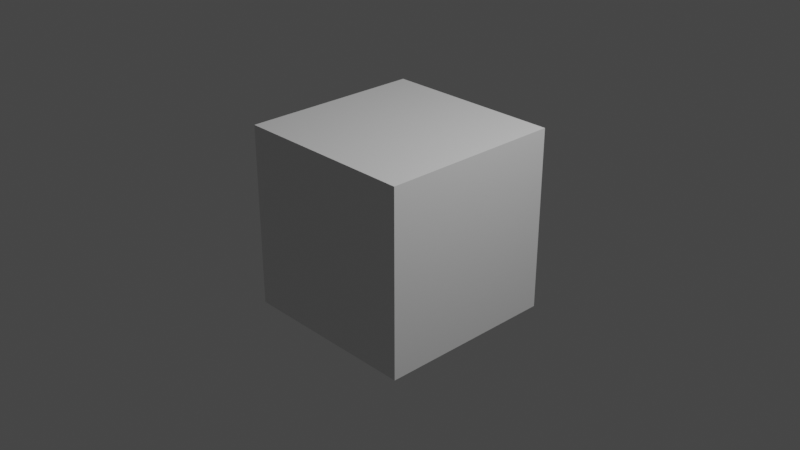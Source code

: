 # Source: First.blend  (saved by Blender 3.2.14; exported with 4.5.12 LTS)
import bpy
from mathutils import Matrix  # noqa: F401  (used for matrix-valued properties, if any)

bpy.ops.wm.read_factory_settings(use_empty=True)
scene = bpy.context.scene
scene.name = 'Scene'

# ---- collections
col_collection = bpy.data.collections.new('Collection'); scene.collection.children.link(col_collection)

# ---- materials (node trees are filled in below, after node groups)
mat_material = bpy.data.materials.new('Material')
mat_material.alpha_threshold = 0.0
mat_material.use_transparent_shadow = False
mat_material.line_color = (0.0, 0.0, 0.0, 1.0)

# ---- material node trees
mat_material.use_nodes = True; mat_material.node_tree.nodes.clear()
_N = mat_material.node_tree.nodes; _L = mat_material.node_tree.links
n0 = _N.new('ShaderNodeOutputMaterial'); n0.name = 'Material Output'; n0.location = (300, 300)
n1 = _N.new('ShaderNodeBsdfPrincipled'); n1.name = 'Principled BSDF'; n1.location = (10, 300)
n1.distribution = 'GGX'
n1.subsurface_method = 'RANDOM_WALK_SKIN'
n1.inputs[2].default_value = 0.4
n1.inputs[3].default_value = 1.45
n1.inputs[27].default_value = (0.0, 0.0, 0.0, 1.0)
n1.inputs[28].default_value = 1.0
_L.new(n1.outputs[0], n0.inputs[0])
n0.is_active_output = True

# ---- world
world_world = bpy.data.worlds.new('World'); scene.world = world_world
world_world.use_nodes = True; world_world.node_tree.nodes.clear()
_N = world_world.node_tree.nodes; _L = world_world.node_tree.links
n0 = _N.new('ShaderNodeOutputWorld'); n0.name = 'World Output'; n0.location = (300, 300)
n1 = _N.new('ShaderNodeBackground'); n1.name = 'Background'; n1.location = (10, 300)
n1.inputs[0].default_value = (0.05088, 0.05088, 0.05088, 1.0)
_L.new(n1.outputs[0], n0.inputs[0])
n0.is_active_output = True
world_world.color = (0.05088, 0.05088, 0.05088)
world_world.use_sun_shadow = False
world_world.sun_shadow_jitter_overblur = 0.0

# ---- cameras
cam_camera = bpy.data.cameras.new('Camera')
cam_camera.clip_end = 100.0
cam_camera.ortho_scale = 7.314

# ---- lights
light_light = bpy.data.lights.new('Light', 'POINT')
light_light.transmission_factor = 0.0
light_light.energy = 1000.0
light_light.shadow_soft_size = 0.1
light_light.shadow_maximum_resolution = 0.006
light_light.use_absolute_resolution = True

# ---- meshes
me_cube = bpy.data.meshes.new('Cube')
me_cube.from_pydata([(1.0, 1.0, 1.0), (1.0, 1.0, -1.0), (1.0, -1.0, 1.0), (1.0, -1.0, -1.0), (-1.0, 1.0, 1.0), (-1.0, 1.0, -1.0), (-1.0, -1.0, 1.0), (-1.0, -1.0, -1.0)], [], [(0, 4, 6, 2), (3, 2, 6, 7), (7, 6, 4, 5), (5, 1, 3, 7), (1, 0, 2, 3), (5, 4, 0, 1)])
_uv = me_cube.uv_layers.new(name='UVMap')
_uv.uv.foreach_set('vector', [0.625, 0.5, 0.875, 0.5, 0.875, 0.75, 0.625, 0.75, 0.375, 0.75, 0.625, 0.75, 0.625, 1.0, 0.375, 1.0, 0.375, 0.0, 0.625, 0.0, 0.625, 0.25, 0.375, 0.25, 0.125, 0.5, 0.375, 0.5, 0.375, 0.75, 0.125, 0.75, 0.375, 0.5, 0.625, 0.5, 0.625, 0.75, 0.375, 0.75, 0.375, 0.25, 0.625, 0.25, 0.625, 0.5, 0.375, 0.5])
me_cube.materials.append(mat_material)
me_cube.use_mirror_vertex_groups = False
me_cube.update()

# ---- objects
ob_cube = bpy.data.objects.new('Cube', me_cube)
ob_light = bpy.data.objects.new('Light', light_light)
ob_camera = bpy.data.objects.new('Camera', cam_camera)

# ---- transforms, parenting, visibility, modifiers, constraints
ob_cube.location = (0.0, 0.0, 0.0)
ob_cube.lock_rotations_4d = False
ob_cube.empty_display_type = 'ARROWS'
ob_cube.lineart.crease_threshold = 0.0
ob_light.location = (4.076, 1.005, 5.904)
ob_light.rotation_euler = (0.6503, 0.05522, 1.866)
ob_light.lock_rotations_4d = False
ob_light.empty_display_type = 'ARROWS'
ob_light.color = (0.0, 0.0, 0.0, 0.0)
ob_light.lineart.crease_threshold = 0.0
ob_camera.location = (7.359, -6.926, 4.958)
ob_camera.rotation_euler = (1.109, 0.0, 0.8149)
ob_camera.lock_rotations_4d = False
ob_camera.empty_display_type = 'ARROWS'
ob_camera.color = (0.0, 0.0, 0.0, 0.0)
ob_camera.display_type = 'WIRE'
ob_camera.lineart.crease_threshold = 0.0

# ---- collection membership
col_collection.objects.link(ob_cube)
col_collection.objects.link(ob_light)
col_collection.objects.link(ob_camera)

# ---- scene / render settings (as saved in the file)
scene.camera = ob_camera
scene.frame_start = 1; scene.frame_end = 250; scene.frame_set(1)
scene.render.engine = 'BLENDER_EEVEE_NEXT'
scene.cycles.sampling_pattern = 'TABULATED_SOBOL'
scene.cycles.use_light_tree = False
scene.view_settings.view_transform = 'Filmic'
bpy.context.view_layer.update()
